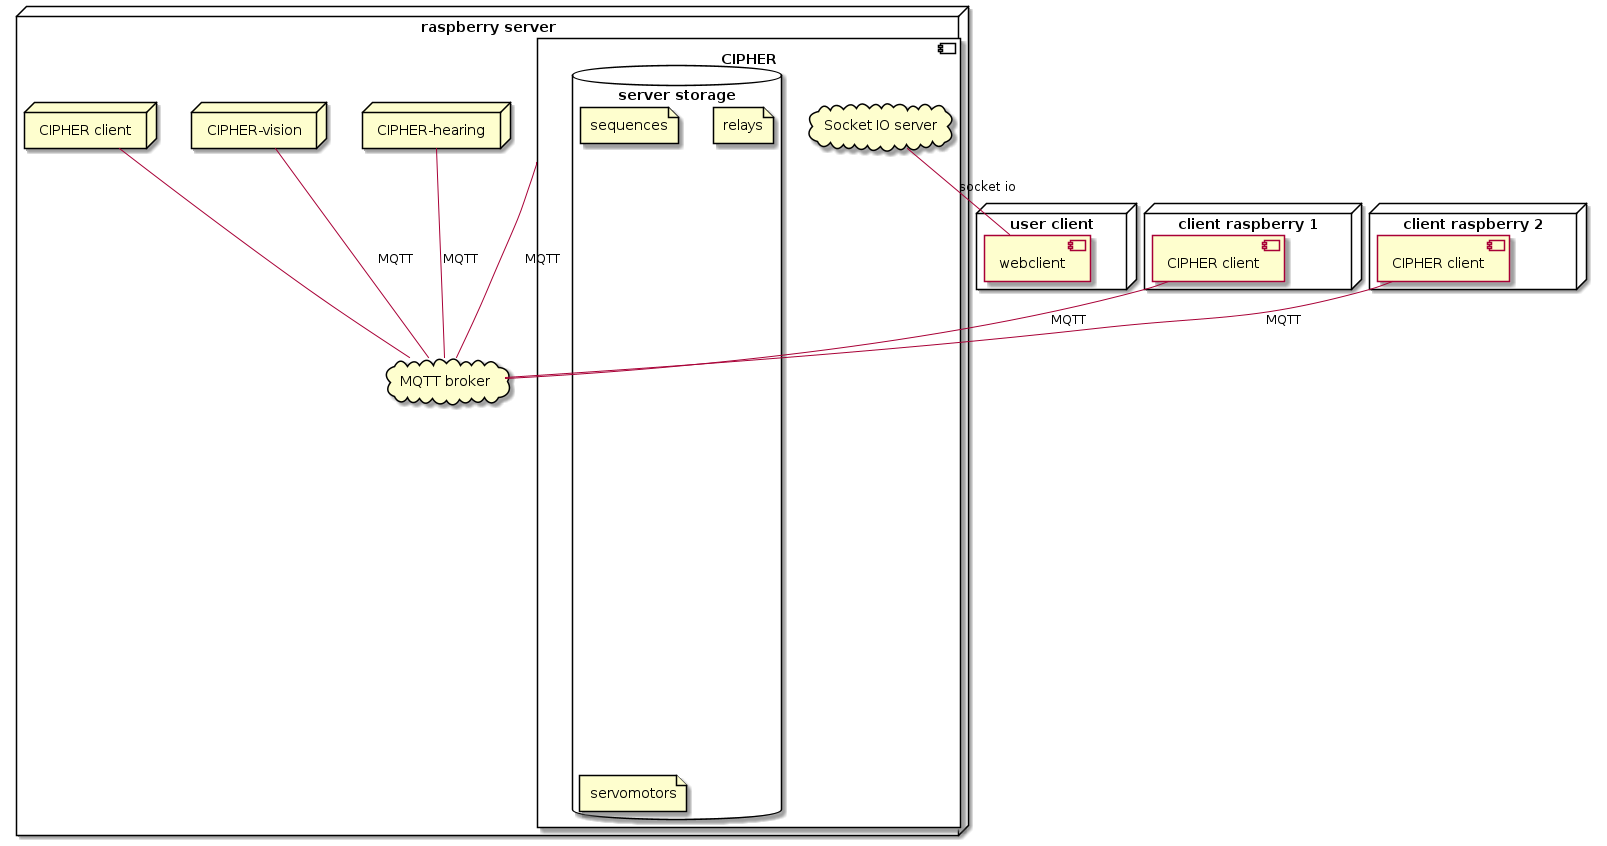

The diagram above was rendered by PlantUML. Its source (embedded in the PNG):
@startuml deployment

node "raspberry server" as raspi_server {
    cloud "MQTT broker" as MQTT
    component CIPHER{
        cloud "Socket IO server" as SocketIO
        database "server storage" as server {
            file sequences
            file relays
            file servomotors
        }
    }
    node "CIPHER client" as CIPHER_client_3
    CIPHER_client_3 -- MQTT
    node "CIPHER-hearing" as hearing
    hearing -- MQTT : "MQTT"
    node "CIPHER-vision" as vision
    vision -- MQTT : "MQTT"
    CIPHER -- MQTT : "MQTT"
}

node "client raspberry 1" as raspi_client_1 {
    component "CIPHER client" as CIPHER_client_1
    CIPHER_client_1 -- MQTT : "MQTT"
}

node "client raspberry 2" as raspi_client_2 {
    component "CIPHER client" as CIPHER_client_2
    CIPHER_client_2 -- MQTT : "MQTT"
}

node "user client" as user {
    component webclient
    SocketIO -- webclient : "socket io"
}
@enduml